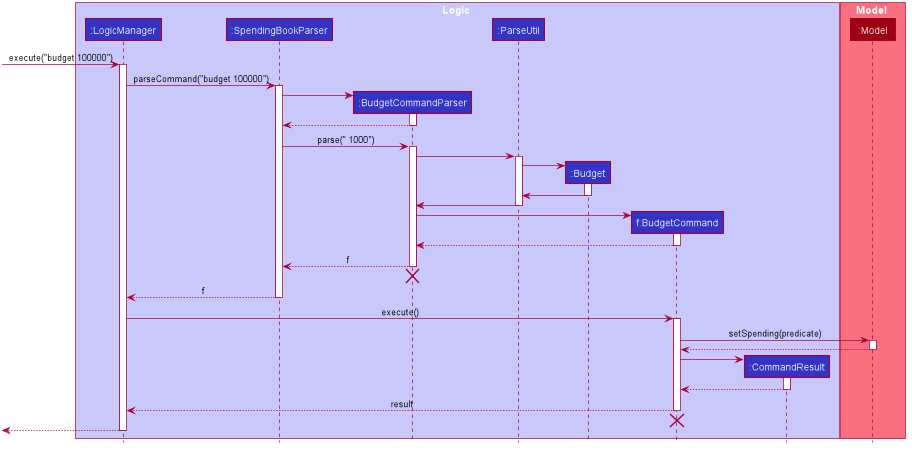

The diagram above was rendered by PlantUML. Its source (embedded in the PNG):
@startuml








skinparam BackgroundColor #FFFFFFF

skinparam Shadowing false

skinparam Class {
    FontColor #FFFFFF
    BorderThickness 1
    BorderColor #FFFFFF
    StereotypeFontColor #FFFFFF
    FontName Arial
}

skinparam Actor {
    BorderColor #000000
    Color #000000
    FontName Arial
}

skinparam Sequence {
    MessageAlign center
    BoxFontSize 15
    BoxPadding 0
    BoxFontColor #FFFFFF
    FontName Arial
}

skinparam Participant {
    FontColor #FFFFFFF
    Padding 20
}

skinparam MinClassWidth 50
skinparam ParticipantPadding 10
skinparam Shadowing false
skinparam DefaultTextAlignment center
skinparam packageStyle Rectangle

hide footbox
hide members
hide circle

box Logic #C8C8FA
participant ":LogicManager" as LogicManager #3333C4
participant ":SpendingBookParser" as SpendingBookParser #3333C4
participant ":BudgetCommandParser" as BudgetCommandParser #3333C4
participant ":ParseUtil" as ParseUtil #3333C4
participant ":Budget" as Budget #3333C4
participant "f:BudgetCommand" as BudgetCommand #3333C4
participant ":CommandResult" as CommandResult #3333C4
end box

box Model #F97181
participant ":Model" as Model #9D0012
end box

[-> LogicManager : execute("budget 100000")
activate LogicManager

LogicManager -> SpendingBookParser : parseCommand("budget 100000")
activate SpendingBookParser

create BudgetCommandParser
SpendingBookParser -> BudgetCommandParser
activate BudgetCommandParser

BudgetCommandParser --> SpendingBookParser
deactivate BudgetCommandParser

SpendingBookParser -> BudgetCommandParser : parse(" 1000")
activate BudgetCommandParser

BudgetCommandParser -> ParseUtil
activate ParseUtil

create Budget 
ParseUtil -> Budget
activate Budget

Budget -> ParseUtil

deactivate Budget


ParseUtil -> BudgetCommandParser
deactivate ParseUtil

create BudgetCommand
BudgetCommandParser -> BudgetCommand
activate BudgetCommand

BudgetCommand --> BudgetCommandParser
deactivate BudgetCommand

BudgetCommandParser --> SpendingBookParser : f
deactivate BudgetCommandParser
BudgetCommandParser -[hidden]-> SpendingBookParser
destroy BudgetCommandParser

SpendingBookParser --> LogicManager : f
deactivate SpendingBookParser


LogicManager -> BudgetCommand : execute()
activate BudgetCommand

BudgetCommand -> Model : setSpending(predicate)
activate Model

Model --> BudgetCommand
deactivate Model

create CommandResult
BudgetCommand -> CommandResult
activate CommandResult

CommandResult --> BudgetCommand
deactivate CommandResult

BudgetCommand --> LogicManager : result
deactivate BudgetCommand
BudgetCommand -[hidden]-> SpendingBookParser
destroy BudgetCommand

[<--LogicManager
deactivate LogicManager
@enduml